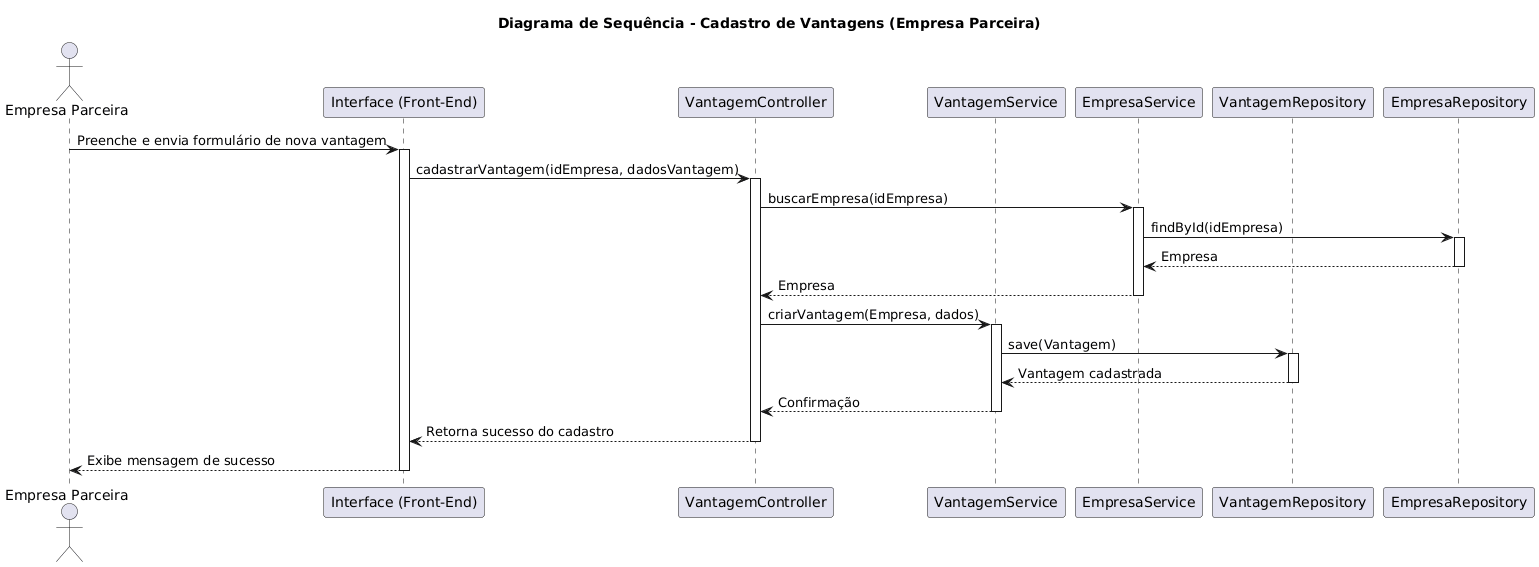

The diagram above was rendered by PlantUML. Its source (embedded in the PNG):
@startuml
title Diagrama de Sequência - Cadastro de Vantagens (Empresa Parceira)

actor "Empresa Parceira" as Empresa
participant "Interface (Front-End)" as UI
participant "VantagemController" as Controller
participant "VantagemService" as Service
participant "EmpresaService" as EmpresaService
participant "VantagemRepository" as VantRepo
participant "EmpresaRepository" as EmpresaRepo

Empresa -> UI : Preenche e envia formulário de nova vantagem
activate UI

UI -> Controller : cadastrarVantagem(idEmpresa, dadosVantagem)
activate Controller

Controller -> EmpresaService : buscarEmpresa(idEmpresa)
activate EmpresaService
EmpresaService -> EmpresaRepo : findById(idEmpresa)
activate EmpresaRepo
EmpresaRepo --> EmpresaService : Empresa
deactivate EmpresaRepo
EmpresaService --> Controller : Empresa
deactivate EmpresaService

Controller -> Service : criarVantagem(Empresa, dados)
activate Service

Service -> VantRepo : save(Vantagem)
activate VantRepo
VantRepo --> Service : Vantagem cadastrada
deactivate VantRepo

Service --> Controller : Confirmação
deactivate Service

Controller --> UI : Retorna sucesso do cadastro
deactivate Controller

UI --> Empresa : Exibe mensagem de sucesso
deactivate UI
@enduml